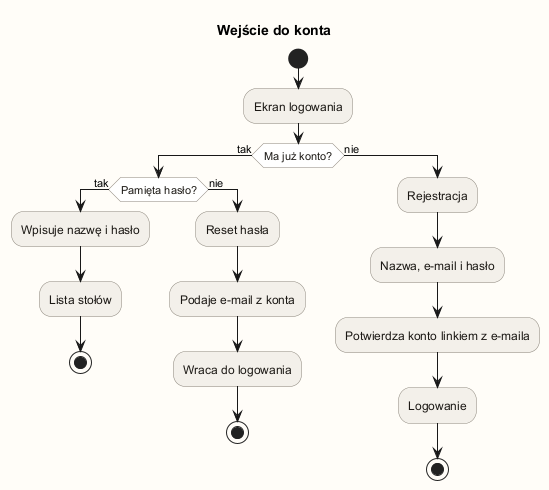

The diagram above was rendered by PlantUML. Its source (embedded in the PNG):
@startuml
title Wejście do konta
skinparam backgroundColor #FFFDF8
skinparam shadowing false
skinparam activity {
  BackgroundColor #F3F0EA
  BorderColor #8A847A
  FontColor #1C1915
  DiamondBackgroundColor #FFFFFF
  DiamondBorderColor #8A847A
}
start
:Ekran logowania;
if (Ma już konto?) then (tak)
  if (Pamięta hasło?) then (tak)
    :Wpisuje nazwę i hasło;
    :Lista stołów;
    stop
  else (nie)
    :Reset hasła;
    :Podaje e-mail z konta;
    :Wraca do logowania;
    stop
  endif
else (nie)
  :Rejestracja;
  :Nazwa, e-mail i hasło;
  :Potwierdza konto linkiem z e-maila;
  :Logowanie;
  stop
endif
@enduml